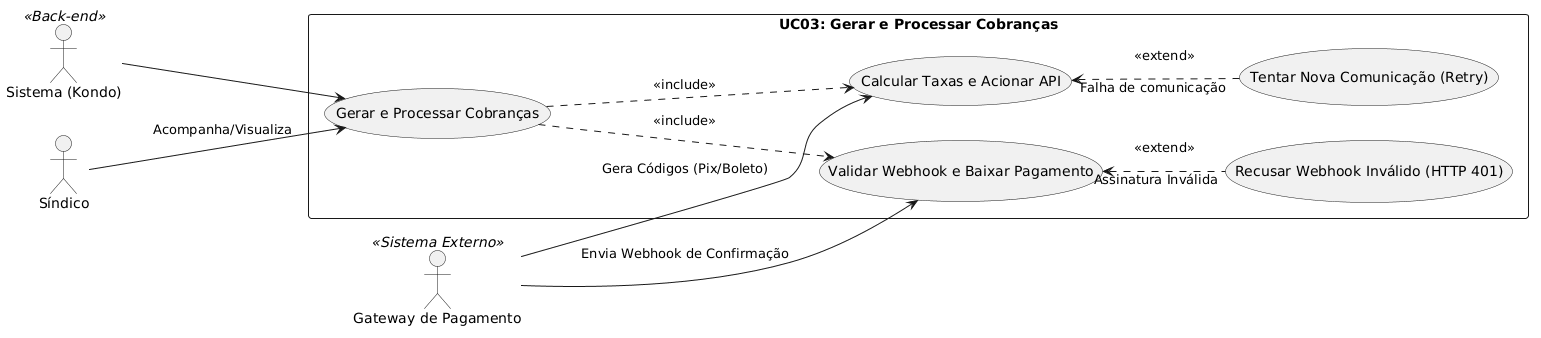

The diagram above was rendered by PlantUML. Its source (embedded in the PNG):
@startuml
left to right direction
skinparam packageStyle rectangle

actor "Sistema (Kondo)" as kondo <<Back-end>>
actor "Gateway de Pagamento" as gateway <<Sistema Externo>>
actor "Síndico" as sindico

package "UC03: Gerar e Processar Cobranças" {
  usecase "Gerar e Processar Cobranças" as UC03_Main
  usecase "Calcular Taxas e Acionar API" as UC03_Calc
  usecase "Validar Webhook e Baixar Pagamento" as UC03_Baixa
  
  ' Fluxos Alternativos
  usecase "Tentar Nova Comunicação (Retry)" as UC03_Retry
  usecase "Recusar Webhook Inválido (HTTP 401)" as UC03_Fail
}

' Atores Principais
kondo --> UC03_Main
sindico --> UC03_Main : "Acompanha/Visualiza"

' Fluxo Principal
UC03_Main ..> UC03_Calc : <<include>>
UC03_Main ..> UC03_Baixa : <<include>>

' Interação com API
gateway --> UC03_Calc : "Gera Códigos (Pix/Boleto)"
gateway --> UC03_Baixa : "Envia Webhook de Confirmação"

' Exceções (Fluxos Alternativos)
UC03_Retry .up.> UC03_Calc : <<extend>>\n"Falha de comunicação"
UC03_Fail .up.> UC03_Baixa : <<extend>>\n"Assinatura Inválida"
@enduml